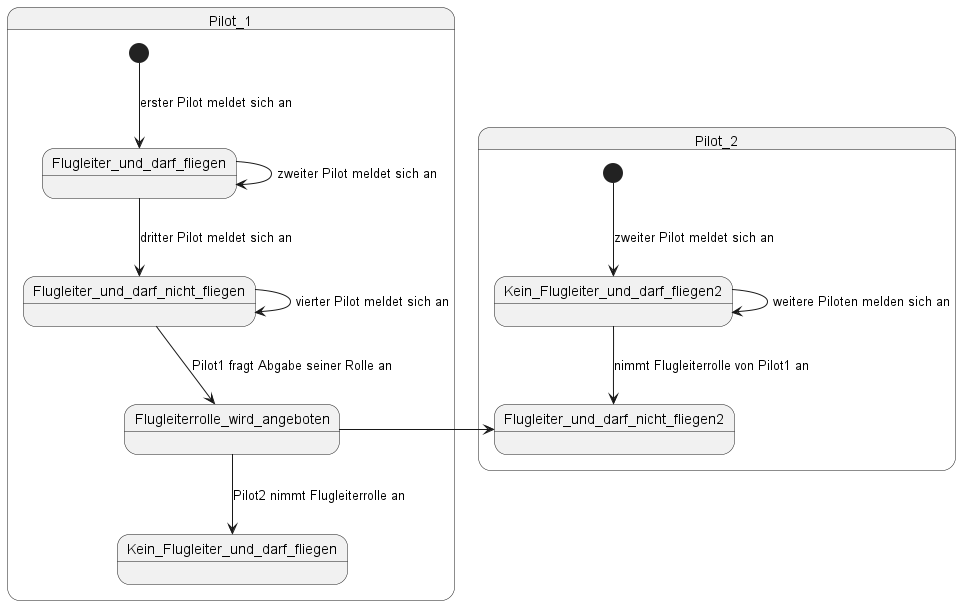

The diagram above was rendered by PlantUML. Its source (embedded in the PNG):
@startuml



state Pilot_1 {

    state Flugleiter_und_darf_fliegen
    state Flugleiter_und_darf_nicht_fliegen
    state Flugleiterrolle_wird_angeboten
    state Kein_Flugleiter_und_darf_fliegen
    
    [*] --> Flugleiter_und_darf_fliegen: erster Pilot meldet sich an
    Flugleiter_und_darf_fliegen --> Flugleiter_und_darf_fliegen: zweiter Pilot meldet sich an
    Flugleiter_und_darf_fliegen --> Flugleiter_und_darf_nicht_fliegen: dritter Pilot meldet sich an
    Flugleiter_und_darf_nicht_fliegen --> Flugleiter_und_darf_nicht_fliegen: vierter Pilot meldet sich an
    Flugleiter_und_darf_nicht_fliegen --> Flugleiterrolle_wird_angeboten: Pilot1 fragt Abgabe seiner Rolle an
    Flugleiterrolle_wird_angeboten --> Kein_Flugleiter_und_darf_fliegen: Pilot2 nimmt Flugleiterrolle an
}

state Pilot_2 {
    [*] --> Kein_Flugleiter_und_darf_fliegen2: zweiter Pilot meldet sich an
    Kein_Flugleiter_und_darf_fliegen2 --> Kein_Flugleiter_und_darf_fliegen2: weitere Piloten melden sich an
    Kein_Flugleiter_und_darf_fliegen2 --> Flugleiter_und_darf_nicht_fliegen2: nimmt Flugleiterrolle von Pilot1 an
    Flugleiterrolle_wird_angeboten -r-> Flugleiter_und_darf_nicht_fliegen2
}

@enduml